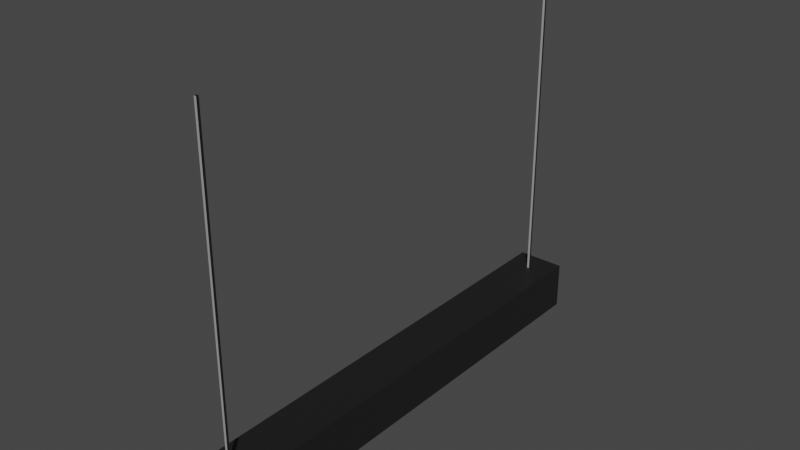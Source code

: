 # Source: Lampada_v3.blend  (saved by Blender 3.3.6; exported with 4.5.12 LTS)
import bpy
from mathutils import Matrix  # noqa: F401  (used for matrix-valued properties, if any)

bpy.ops.wm.read_factory_settings(use_empty=True)
scene = bpy.context.scene
scene.name = 'Scene'

# ---- collections
col_collection = bpy.data.collections.new('Collection'); scene.collection.children.link(col_collection)

# ---- materials (node trees are filled in below, after node groups)
mat_nero = bpy.data.materials.new('Nero')
mat_nero.use_transparent_shadow = False
mat_grigio = bpy.data.materials.new('Grigio')
mat_grigio.use_transparent_shadow = False

# ---- material node trees
mat_nero.use_nodes = True; mat_nero.node_tree.nodes.clear()
_N = mat_nero.node_tree.nodes; _L = mat_nero.node_tree.links
n0 = _N.new('ShaderNodeBsdfPrincipled'); n0.name = 'Principled BSDF'; n0.location = (10, 300)
n0.distribution = 'GGX'
n0.subsurface_method = 'RANDOM_WALK_SKIN'
n0.inputs[0].default_value = (0.01161, 0.01161, 0.01161, 1.0)
n0.inputs[3].default_value = 1.45
n0.inputs[27].default_value = (0.0, 0.0, 0.0, 1.0)
n0.inputs[28].default_value = 1.0
n1 = _N.new('ShaderNodeOutputMaterial'); n1.name = 'Material Output'; n1.location = (300, 300)
_L.new(n0.outputs[0], n1.inputs[0])
n1.is_active_output = True
mat_grigio.use_nodes = True; mat_grigio.node_tree.nodes.clear()
_N = mat_grigio.node_tree.nodes; _L = mat_grigio.node_tree.links
n0 = _N.new('ShaderNodeBsdfPrincipled'); n0.name = 'Principled BSDF'; n0.location = (10, 300)
n0.distribution = 'GGX'
n0.subsurface_method = 'RANDOM_WALK_SKIN'
n0.inputs[0].default_value = (0.3467, 0.3467, 0.3467, 1.0)
n0.inputs[3].default_value = 1.45
n0.inputs[27].default_value = (0.0, 0.0, 0.0, 1.0)
n0.inputs[28].default_value = 1.0
n1 = _N.new('ShaderNodeOutputMaterial'); n1.name = 'Material Output'; n1.location = (300, 300)
_L.new(n0.outputs[0], n1.inputs[0])
n1.is_active_output = True

# ---- world
world_world = bpy.data.worlds.new('World'); scene.world = world_world
world_world.use_nodes = True; world_world.node_tree.nodes.clear()
_N = world_world.node_tree.nodes; _L = world_world.node_tree.links
n0 = _N.new('ShaderNodeOutputWorld'); n0.name = 'World Output'; n0.location = (300, 300)
n1 = _N.new('ShaderNodeBackground'); n1.name = 'Background'; n1.location = (10, 300)
n1.inputs[0].default_value = (0.05088, 0.05088, 0.05088, 1.0)
_L.new(n1.outputs[0], n0.inputs[0])
n0.is_active_output = True
world_world.color = (0.05088, 0.05088, 0.05088)
world_world.use_sun_shadow = False
world_world.sun_shadow_jitter_overblur = 0.0

# ---- meshes
me_cube_001 = bpy.data.meshes.new('Cube.001')
me_cube_001.from_pydata([(-0.05, -9.05, 5.96e-08), (-0.05, -8.95, 5.96e-08), (0.05, -9.05, 5.96e-08), (0.05, -8.95, 5.96e-08), (-1.0, -8.0, -2.0), (-1.0, -10.0, -2.0), (1.0, -8.0, -2.0), (1.0, -10.0, -2.0), (-0.85, -8.15, -2.0), (-0.85, -9.85, -2.0), (0.85, -8.15, -2.0), (0.85, -9.85, -2.0), (-1.0, -10.0, 5.96e-08), (-1.0, -8.0, 5.96e-08), (1.0, -8.0, 5.96e-08), (1.0, -10.0, 5.96e-08), (-0.05, -7.05, 5.96e-08), (-0.05, -6.95, 5.96e-08), (0.05, -7.05, 5.96e-08), (0.05, -6.95, 5.96e-08), (-1.0, -6.0, -2.0), (-1.0, -8.0, -2.0), (1.0, -6.0, -2.0), (1.0, -8.0, -2.0), (-0.85, -6.15, -2.0), (-0.85, -7.85, -2.0), (0.85, -6.15, -2.0), (0.85, -7.85, -2.0), (-1.0, -8.0, 5.96e-08), (-1.0, -6.0, 5.96e-08), (1.0, -6.0, 5.96e-08), (1.0, -8.0, 5.96e-08), (-0.05, -5.05, 5.96e-08), (-0.05, -4.95, 5.96e-08), (0.05, -5.05, 5.96e-08), (0.05, -4.95, 5.96e-08), (-1.0, -4.0, -2.0), (-1.0, -6.0, -2.0), (1.0, -4.0, -2.0), (1.0, -6.0, -2.0), (-0.85, -4.15, -2.0), (-0.85, -5.85, -2.0), (0.85, -4.15, -2.0), (0.85, -5.85, -2.0), (-1.0, -6.0, 5.96e-08), (-1.0, -4.0, 5.96e-08), (1.0, -4.0, 5.96e-08), (1.0, -6.0, 5.96e-08), (-0.05, -3.05, 5.96e-08), (-0.05, -2.95, 5.96e-08), (0.05, -3.05, 5.96e-08), (0.05, -2.95, 5.96e-08), (-1.0, -2.0, -2.0), (-1.0, -4.0, -2.0), (1.0, -2.0, -2.0), (1.0, -4.0, -2.0), (-0.85, -2.15, -2.0), (-0.85, -3.85, -2.0), (0.85, -2.15, -2.0), (0.85, -3.85, -2.0), (-1.0, -4.0, 5.96e-08), (-1.0, -2.0, 5.96e-08), (1.0, -2.0, 5.96e-08), (1.0, -4.0, 5.96e-08), (-0.05, -1.05, 5.96e-08), (-0.05, -0.95, 5.96e-08), (0.05, -1.05, 5.96e-08), (0.05, -0.95, 5.96e-08), (-1.0, 9.537e-07, -2.0), (-1.0, -2.0, -2.0), (1.0, 9.537e-07, -2.0), (1.0, -2.0, -2.0), (-0.85, -0.15, -2.0), (-0.85, -1.85, -2.0), (0.85, -0.15, -2.0), (0.85, -1.85, -2.0), (-1.0, -2.0, 5.96e-08), (-1.0, 9.537e-07, 5.96e-08), (1.0, 9.537e-07, 5.96e-08), (1.0, -2.0, 5.96e-08), (-0.05, 0.95, 5.96e-08), (-0.05, 1.05, 5.96e-08), (0.05, 0.95, 5.96e-08), (0.05, 1.05, 5.96e-08), (-1.0, 2.0, -2.0), (-1.0, 9.537e-07, -2.0), (1.0, 2.0, -2.0), (1.0, 9.537e-07, -2.0), (-0.85, 1.85, -2.0), (-0.85, 0.15, -2.0), (0.85, 1.85, -2.0), (0.85, 0.15, -2.0), (-1.0, 9.537e-07, 5.96e-08), (-1.0, 2.0, 5.96e-08), (1.0, 2.0, 5.96e-08), (1.0, 9.537e-07, 5.96e-08), (-0.05, 2.95, 5.96e-08), (-0.05, 3.05, 5.96e-08), (0.05, 2.95, 5.96e-08), (0.05, 3.05, 5.96e-08), (-1.0, 4.0, -2.0), (-1.0, 2.0, -2.0), (1.0, 4.0, -2.0), (1.0, 2.0, -2.0), (-0.85, 3.85, -2.0), (-0.85, 2.15, -2.0), (0.85, 3.85, -2.0), (0.85, 2.15, -2.0), (-1.0, 2.0, 5.96e-08), (-1.0, 4.0, 5.96e-08), (1.0, 4.0, 5.96e-08), (1.0, 2.0, 5.96e-08), (-0.05, 4.95, 5.96e-08), (-0.05, 5.05, 5.96e-08), (0.05, 4.95, 5.96e-08), (0.05, 5.05, 5.96e-08), (-1.0, 6.0, -2.0), (-1.0, 4.0, -2.0), (1.0, 6.0, -2.0), (1.0, 4.0, -2.0), (-0.85, 5.85, -2.0), (-0.85, 4.15, -2.0), (0.85, 5.85, -2.0), (0.85, 4.15, -2.0), (-1.0, 4.0, 5.96e-08), (-1.0, 6.0, 5.96e-08), (1.0, 6.0, 5.96e-08), (1.0, 4.0, 5.96e-08), (-0.05, 6.95, 5.96e-08), (-0.05, 7.05, 5.96e-08), (0.05, 6.95, 5.96e-08), (0.05, 7.05, 5.96e-08), (-1.0, 8.0, -2.0), (-1.0, 6.0, -2.0), (1.0, 8.0, -2.0), (1.0, 6.0, -2.0), (-0.85, 7.85, -2.0), (-0.85, 6.15, -2.0), (0.85, 7.85, -2.0), (0.85, 6.15, -2.0), (-1.0, 6.0, 5.96e-08), (-1.0, 8.0, 5.96e-08), (1.0, 8.0, 5.96e-08), (1.0, 6.0, 5.96e-08), (-0.05, 8.95, 5.96e-08), (-0.05, 9.05, 5.96e-08), (0.05, 8.95, 5.96e-08), (0.05, 9.05, 5.96e-08), (-1.0, 10.0, -2.0), (-1.0, 8.0, -2.0), (1.0, 10.0, -2.0), (1.0, 8.0, -2.0), (-0.85, 9.85, -2.0), (-0.85, 8.15, -2.0), (0.85, 9.85, -2.0), (0.85, 8.15, -2.0), (-1.0, 8.0, 5.96e-08), (-1.0, 10.0, 5.96e-08), (1.0, 10.0, 5.96e-08), (1.0, 8.0, 5.96e-08), (-0.05, -9.05, 13.33), (-0.05, -8.95, 13.33), (0.05, -8.95, 13.33), (0.05, -9.05, 13.33), (-0.05, 8.95, 13.33), (-0.05, 9.05, 13.33), (0.05, 9.05, 13.33), (0.05, 8.95, 13.33)], [], [(5, 12, 13, 4), (4, 13, 14, 6), (6, 14, 15, 7), (7, 15, 12, 5), (1, 0, 160, 161), (8, 9, 5, 4), (10, 8, 4, 6), (11, 10, 6, 7), (9, 11, 7, 5), (0, 1, 13, 12), (1, 3, 14, 13), (3, 2, 15, 14), (2, 0, 12, 15), (21, 28, 29, 20), (20, 29, 30, 22), (22, 30, 31, 23), (23, 31, 28, 21), (19, 17, 16, 18), (24, 25, 21, 20), (26, 24, 20, 22), (27, 26, 22, 23), (25, 27, 23, 21), (16, 17, 29, 28), (17, 19, 30, 29), (19, 18, 31, 30), (18, 16, 28, 31), (37, 44, 45, 36), (36, 45, 46, 38), (38, 46, 47, 39), (39, 47, 44, 37), (35, 33, 32, 34), (40, 41, 37, 36), (42, 40, 36, 38), (43, 42, 38, 39), (41, 43, 39, 37), (32, 33, 45, 44), (33, 35, 46, 45), (35, 34, 47, 46), (34, 32, 44, 47), (53, 60, 61, 52), (52, 61, 62, 54), (54, 62, 63, 55), (55, 63, 60, 53), (51, 49, 48, 50), (56, 57, 53, 52), (58, 56, 52, 54), (59, 58, 54, 55), (57, 59, 55, 53), (48, 49, 61, 60), (49, 51, 62, 61), (51, 50, 63, 62), (50, 48, 60, 63), (69, 76, 77, 68), (68, 77, 78, 70), (70, 78, 79, 71), (71, 79, 76, 69), (67, 65, 64, 66), (72, 73, 69, 68), (74, 72, 68, 70), (75, 74, 70, 71), (73, 75, 71, 69), (64, 65, 77, 76), (65, 67, 78, 77), (67, 66, 79, 78), (66, 64, 76, 79), (85, 92, 93, 84), (84, 93, 94, 86), (86, 94, 95, 87), (87, 95, 92, 85), (83, 81, 80, 82), (88, 89, 85, 84), (90, 88, 84, 86), (91, 90, 86, 87), (89, 91, 87, 85), (80, 81, 93, 92), (81, 83, 94, 93), (83, 82, 95, 94), (82, 80, 92, 95), (101, 108, 109, 100), (100, 109, 110, 102), (102, 110, 111, 103), (103, 111, 108, 101), (99, 97, 96, 98), (104, 105, 101, 100), (106, 104, 100, 102), (107, 106, 102, 103), (105, 107, 103, 101), (96, 97, 109, 108), (97, 99, 110, 109), (99, 98, 111, 110), (98, 96, 108, 111), (117, 124, 125, 116), (116, 125, 126, 118), (118, 126, 127, 119), (119, 127, 124, 117), (115, 113, 112, 114), (120, 121, 117, 116), (122, 120, 116, 118), (123, 122, 118, 119), (121, 123, 119, 117), (112, 113, 125, 124), (113, 115, 126, 125), (115, 114, 127, 126), (114, 112, 124, 127), (133, 140, 141, 132), (132, 141, 142, 134), (134, 142, 143, 135), (135, 143, 140, 133), (131, 129, 128, 130), (136, 137, 133, 132), (138, 136, 132, 134), (139, 138, 134, 135), (137, 139, 135, 133), (128, 129, 141, 140), (129, 131, 142, 141), (131, 130, 143, 142), (130, 128, 140, 143), (149, 156, 157, 148), (148, 157, 158, 150), (150, 158, 159, 151), (151, 159, 156, 149), (2, 3, 162, 163), (152, 153, 149, 148), (154, 152, 148, 150), (155, 154, 150, 151), (153, 155, 151, 149), (144, 145, 157, 156), (145, 147, 158, 157), (147, 146, 159, 158), (146, 144, 156, 159), (162, 161, 160, 163), (166, 165, 164, 167), (146, 147, 166, 167), (145, 144, 164, 165), (0, 2, 163, 160), (3, 1, 161, 162), (144, 146, 167, 164), (147, 145, 165, 166)])
me_cube_001.polygons.foreach_set('material_index', [0, 0, 0, 0, 1, 0, 0, 0, 0, 0, 0, 0, 0, 0, 0, 0, 0, 0, 0, 0, 0, 0, 0, 0, 0, 0, 0, 0, 0, 0, 0, 0, 0, 0, 0, 0, 0, 0, 0, 0, 0, 0, 0, 0, 0, 0, 0, 0, 0, 0, 0, 0, 0, 0, 0, 0, 0, 0, 0, 0, 0, 0, 0, 0, 0, 0, 0, 0, 0, 0, 0, 0, 0, 0, 0, 0, 0, 0, 0, 0, 0, 0, 0, 0, 0, 0, 0, 0, 0, 0, 0, 0, 0, 0, 0, 0, 0, 0, 0, 0, 0, 0, 0, 0, 0, 0, 0, 0, 0, 0, 0, 0, 0, 0, 0, 0, 0, 0, 0, 0, 0, 0, 0, 0, 0, 0, 0, 0, 0, 0, 0, 0, 0, 1, 1, 1, 1, 1])
_uv = me_cube_001.uv_layers.new(name='UVMap')
_uv.uv.foreach_set('vector', [0.375, 0.0, 0.625, 0.0, 0.625, 0.25, 0.375, 0.25, 0.375, 0.25, 0.625, 0.25, 0.625, 0.5, 0.375, 0.5, 0.375, 0.5, 0.625, 0.5, 0.625, 0.75, 0.375, 0.75, 0.375, 0.75, 0.625, 0.75, 0.625, 1.0, 0.375, 1.0, 0.7562, 0.6187, 0.7563, 0.6313, 0.7563, 0.6313, 0.7562, 0.6187, 0.1437, 0.5188, 0.1438, 0.7313, 0.125, 0.75, 0.125, 0.5, 0.3563, 0.5188, 0.1437, 0.5188, 0.125, 0.5, 0.375, 0.5, 0.3563, 0.7313, 0.3563, 0.5188, 0.375, 0.5, 0.375, 0.75, 0.1438, 0.7313, 0.3563, 0.7313, 0.375, 0.75, 0.125, 0.75, 0.7563, 0.6313, 0.7562, 0.6187, 0.875, 0.5, 0.875, 0.75, 0.7562, 0.6187, 0.7437, 0.6187, 0.625, 0.5, 0.875, 0.5, 0.7437, 0.6187, 0.7437, 0.6313, 0.625, 0.75, 0.625, 0.5, 0.7437, 0.6313, 0.7563, 0.6313, 0.875, 0.75, 0.625, 0.75, 0.375, 0.0, 0.625, 0.0, 0.625, 0.25, 0.375, 0.25, 0.375, 0.25, 0.625, 0.25, 0.625, 0.5, 0.375, 0.5, 0.375, 0.5, 0.625, 0.5, 0.625, 0.75, 0.375, 0.75, 0.375, 0.75, 0.625, 0.75, 0.625, 1.0, 0.375, 1.0, 0.7437, 0.6187, 0.7562, 0.6187, 0.7563, 0.6313, 0.7437, 0.6313, 0.1437, 0.5188, 0.1438, 0.7313, 0.125, 0.75, 0.125, 0.5, 0.3563, 0.5188, 0.1437, 0.5188, 0.125, 0.5, 0.375, 0.5, 0.3563, 0.7313, 0.3563, 0.5188, 0.375, 0.5, 0.375, 0.75, 0.1438, 0.7313, 0.3563, 0.7313, 0.375, 0.75, 0.125, 0.75, 0.7563, 0.6313, 0.7562, 0.6187, 0.875, 0.5, 0.875, 0.75, 0.7562, 0.6187, 0.7437, 0.6187, 0.625, 0.5, 0.875, 0.5, 0.7437, 0.6187, 0.7437, 0.6313, 0.625, 0.75, 0.625, 0.5, 0.7437, 0.6313, 0.7563, 0.6313, 0.875, 0.75, 0.625, 0.75, 0.375, 0.0, 0.625, 0.0, 0.625, 0.25, 0.375, 0.25, 0.375, 0.25, 0.625, 0.25, 0.625, 0.5, 0.375, 0.5, 0.375, 0.5, 0.625, 0.5, 0.625, 0.75, 0.375, 0.75, 0.375, 0.75, 0.625, 0.75, 0.625, 1.0, 0.375, 1.0, 0.7437, 0.6187, 0.7562, 0.6187, 0.7563, 0.6313, 0.7437, 0.6313, 0.1437, 0.5188, 0.1438, 0.7313, 0.125, 0.75, 0.125, 0.5, 0.3563, 0.5188, 0.1437, 0.5188, 0.125, 0.5, 0.375, 0.5, 0.3563, 0.7313, 0.3563, 0.5188, 0.375, 0.5, 0.375, 0.75, 0.1438, 0.7313, 0.3563, 0.7313, 0.375, 0.75, 0.125, 0.75, 0.7563, 0.6313, 0.7562, 0.6187, 0.875, 0.5, 0.875, 0.75, 0.7562, 0.6187, 0.7437, 0.6187, 0.625, 0.5, 0.875, 0.5, 0.7437, 0.6187, 0.7437, 0.6313, 0.625, 0.75, 0.625, 0.5, 0.7437, 0.6313, 0.7563, 0.6313, 0.875, 0.75, 0.625, 0.75, 0.375, 0.0, 0.625, 0.0, 0.625, 0.25, 0.375, 0.25, 0.375, 0.25, 0.625, 0.25, 0.625, 0.5, 0.375, 0.5, 0.375, 0.5, 0.625, 0.5, 0.625, 0.75, 0.375, 0.75, 0.375, 0.75, 0.625, 0.75, 0.625, 1.0, 0.375, 1.0, 0.7437, 0.6187, 0.7562, 0.6187, 0.7563, 0.6313, 0.7437, 0.6313, 0.1437, 0.5188, 0.1438, 0.7313, 0.125, 0.75, 0.125, 0.5, 0.3563, 0.5188, 0.1437, 0.5188, 0.125, 0.5, 0.375, 0.5, 0.3563, 0.7313, 0.3563, 0.5188, 0.375, 0.5, 0.375, 0.75, 0.1438, 0.7313, 0.3563, 0.7313, 0.375, 0.75, 0.125, 0.75, 0.7563, 0.6313, 0.7562, 0.6187, 0.875, 0.5, 0.875, 0.75, 0.7562, 0.6187, 0.7437, 0.6187, 0.625, 0.5, 0.875, 0.5, 0.7437, 0.6187, 0.7437, 0.6313, 0.625, 0.75, 0.625, 0.5, 0.7437, 0.6313, 0.7563, 0.6313, 0.875, 0.75, 0.625, 0.75, 0.375, 0.0, 0.625, 0.0, 0.625, 0.25, 0.375, 0.25, 0.375, 0.25, 0.625, 0.25, 0.625, 0.5, 0.375, 0.5, 0.375, 0.5, 0.625, 0.5, 0.625, 0.75, 0.375, 0.75, 0.375, 0.75, 0.625, 0.75, 0.625, 1.0, 0.375, 1.0, 0.7437, 0.6187, 0.7562, 0.6187, 0.7563, 0.6313, 0.7437, 0.6313, 0.1437, 0.5188, 0.1438, 0.7313, 0.125, 0.75, 0.125, 0.5, 0.3563, 0.5188, 0.1437, 0.5188, 0.125, 0.5, 0.375, 0.5, 0.3563, 0.7313, 0.3563, 0.5188, 0.375, 0.5, 0.375, 0.75, 0.1438, 0.7313, 0.3563, 0.7313, 0.375, 0.75, 0.125, 0.75, 0.7563, 0.6313, 0.7562, 0.6187, 0.875, 0.5, 0.875, 0.75, 0.7562, 0.6187, 0.7437, 0.6187, 0.625, 0.5, 0.875, 0.5, 0.7437, 0.6187, 0.7437, 0.6313, 0.625, 0.75, 0.625, 0.5, 0.7437, 0.6313, 0.7563, 0.6313, 0.875, 0.75, 0.625, 0.75, 0.375, 0.0, 0.625, 0.0, 0.625, 0.25, 0.375, 0.25, 0.375, 0.25, 0.625, 0.25, 0.625, 0.5, 0.375, 0.5, 0.375, 0.5, 0.625, 0.5, 0.625, 0.75, 0.375, 0.75, 0.375, 0.75, 0.625, 0.75, 0.625, 1.0, 0.375, 1.0, 0.7437, 0.6187, 0.7562, 0.6187, 0.7563, 0.6313, 0.7437, 0.6313, 0.1437, 0.5188, 0.1438, 0.7313, 0.125, 0.75, 0.125, 0.5, 0.3563, 0.5188, 0.1437, 0.5188, 0.125, 0.5, 0.375, 0.5, 0.3563, 0.7313, 0.3563, 0.5188, 0.375, 0.5, 0.375, 0.75, 0.1438, 0.7313, 0.3563, 0.7313, 0.375, 0.75, 0.125, 0.75, 0.7563, 0.6313, 0.7562, 0.6187, 0.875, 0.5, 0.875, 0.75, 0.7562, 0.6187, 0.7437, 0.6187, 0.625, 0.5, 0.875, 0.5, 0.7437, 0.6187, 0.7437, 0.6313, 0.625, 0.75, 0.625, 0.5, 0.7437, 0.6313, 0.7563, 0.6313, 0.875, 0.75, 0.625, 0.75, 0.375, 0.0, 0.625, 0.0, 0.625, 0.25, 0.375, 0.25, 0.375, 0.25, 0.625, 0.25, 0.625, 0.5, 0.375, 0.5, 0.375, 0.5, 0.625, 0.5, 0.625, 0.75, 0.375, 0.75, 0.375, 0.75, 0.625, 0.75, 0.625, 1.0, 0.375, 1.0, 0.7437, 0.6187, 0.7562, 0.6187, 0.7563, 0.6313, 0.7437, 0.6313, 0.1437, 0.5188, 0.1438, 0.7313, 0.125, 0.75, 0.125, 0.5, 0.3563, 0.5188, 0.1437, 0.5188, 0.125, 0.5, 0.375, 0.5, 0.3563, 0.7313, 0.3563, 0.5188, 0.375, 0.5, 0.375, 0.75, 0.1438, 0.7313, 0.3563, 0.7313, 0.375, 0.75, 0.125, 0.75, 0.7563, 0.6313, 0.7562, 0.6187, 0.875, 0.5, 0.875, 0.75, 0.7562, 0.6187, 0.7437, 0.6187, 0.625, 0.5, 0.875, 0.5, 0.7437, 0.6187, 0.7437, 0.6313, 0.625, 0.75, 0.625, 0.5, 0.7437, 0.6313, 0.7563, 0.6313, 0.875, 0.75, 0.625, 0.75, 0.375, 0.0, 0.625, 0.0, 0.625, 0.25, 0.375, 0.25, 0.375, 0.25, 0.625, 0.25, 0.625, 0.5, 0.375, 0.5, 0.375, 0.5, 0.625, 0.5, 0.625, 0.75, 0.375, 0.75, 0.375, 0.75, 0.625, 0.75, 0.625, 1.0, 0.375, 1.0, 0.7437, 0.6187, 0.7562, 0.6187, 0.7563, 0.6313, 0.7437, 0.6313, 0.1437, 0.5188, 0.1438, 0.7313, 0.125, 0.75, 0.125, 0.5, 0.3563, 0.5188, 0.1437, 0.5188, 0.125, 0.5, 0.375, 0.5, 0.3563, 0.7313, 0.3563, 0.5188, 0.375, 0.5, 0.375, 0.75, 0.1438, 0.7313, 0.3563, 0.7313, 0.375, 0.75, 0.125, 0.75, 0.7563, 0.6313, 0.7562, 0.6187, 0.875, 0.5, 0.875, 0.75, 0.7562, 0.6187, 0.7437, 0.6187, 0.625, 0.5, 0.875, 0.5, 0.7437, 0.6187, 0.7437, 0.6313, 0.625, 0.75, 0.625, 0.5, 0.7437, 0.6313, 0.7563, 0.6313, 0.875, 0.75, 0.625, 0.75, 0.375, 0.0, 0.625, 0.0, 0.625, 0.25, 0.375, 0.25, 0.375, 0.25, 0.625, 0.25, 0.625, 0.5, 0.375, 0.5, 0.375, 0.5, 0.625, 0.5, 0.625, 0.75, 0.375, 0.75, 0.375, 0.75, 0.625, 0.75, 0.625, 1.0, 0.375, 1.0, 0.7437, 0.6187, 0.7562, 0.6187, 0.7563, 0.6313, 0.7437, 0.6313, 0.1437, 0.5188, 0.1438, 0.7313, 0.125, 0.75, 0.125, 0.5, 0.3563, 0.5188, 0.1437, 0.5188, 0.125, 0.5, 0.375, 0.5, 0.3563, 0.7313, 0.3563, 0.5188, 0.375, 0.5, 0.375, 0.75, 0.1438, 0.7313, 0.3563, 0.7313, 0.375, 0.75, 0.125, 0.75, 0.7563, 0.6313, 0.7562, 0.6187, 0.875, 0.5, 0.875, 0.75, 0.7562, 0.6187, 0.7437, 0.6187, 0.625, 0.5, 0.875, 0.5, 0.7437, 0.6187, 0.7437, 0.6313, 0.625, 0.75, 0.625, 0.5, 0.7437, 0.6313, 0.7563, 0.6313, 0.875, 0.75, 0.625, 0.75, 0.375, 0.0, 0.625, 0.0, 0.625, 0.25, 0.375, 0.25, 0.375, 0.25, 0.625, 0.25, 0.625, 0.5, 0.375, 0.5, 0.375, 0.5, 0.625, 0.5, 0.625, 0.75, 0.375, 0.75, 0.375, 0.75, 0.625, 0.75, 0.625, 1.0, 0.375, 1.0, 0.7437, 0.6313, 0.7437, 0.6187, 0.7437, 0.6187, 0.7437, 0.6313, 0.1437, 0.5188, 0.1438, 0.7313, 0.125, 0.75, 0.125, 0.5, 0.3563, 0.5188, 0.1437, 0.5188, 0.125, 0.5, 0.375, 0.5, 0.3563, 0.7313, 0.3563, 0.5188, 0.375, 0.5, 0.375, 0.75, 0.1438, 0.7313, 0.3563, 0.7313, 0.375, 0.75, 0.125, 0.75, 0.7563, 0.6313, 0.7562, 0.6187, 0.875, 0.5, 0.875, 0.75, 0.7562, 0.6187, 0.7437, 0.6187, 0.625, 0.5, 0.875, 0.5, 0.7437, 0.6187, 0.7437, 0.6313, 0.625, 0.75, 0.625, 0.5, 0.7437, 0.6313, 0.7563, 0.6313, 0.875, 0.75, 0.625, 0.75, 0.7437, 0.6187, 0.7562, 0.6187, 0.7563, 0.6313, 0.7437, 0.6313, 0.7437, 0.6187, 0.7562, 0.6187, 0.7563, 0.6313, 0.7437, 0.6313, 0.7437, 0.6313, 0.7437, 0.6187, 0.7437, 0.6187, 0.7437, 0.6313, 0.7562, 0.6187, 0.7563, 0.6313, 0.7563, 0.6313, 0.7562, 0.6187, 0.7563, 0.6313, 0.7437, 0.6313, 0.7437, 0.6313, 0.7563, 0.6313, 0.7437, 0.6187, 0.7562, 0.6187, 0.7562, 0.6187, 0.7437, 0.6187, 0.7563, 0.6313, 0.7437, 0.6313, 0.7437, 0.6313, 0.7563, 0.6313, 0.7437, 0.6187, 0.7562, 0.6187, 0.7562, 0.6187, 0.7437, 0.6187])
me_cube_001.materials.append(mat_nero)
me_cube_001.materials.append(mat_grigio)
me_cube_001.update()
me_cube_002 = bpy.data.meshes.new('Cube.002')
me_cube_002.from_pydata([(-0.775, -0.775, -0.5), (-0.775, 0.775, -0.5), (0.775, -0.775, -0.5), (0.775, 0.775, -0.5), (-0.85, 0.85, -1.0), (-0.85, -0.85, -1.0), (0.85, 0.85, -1.0), (0.85, -0.85, -1.0), (-0.775, 1.225, -0.5), (-0.775, 2.775, -0.5), (0.775, 1.225, -0.5), (0.775, 2.775, -0.5), (-0.85, 2.85, -1.0), (-0.85, 1.15, -1.0), (0.85, 2.85, -1.0), (0.85, 1.15, -1.0), (-0.775, 3.225, -0.5), (-0.775, 4.775, -0.5), (0.775, 3.225, -0.5), (0.775, 4.775, -0.5), (-0.85, 4.85, -1.0), (-0.85, 3.15, -1.0), (0.85, 4.85, -1.0), (0.85, 3.15, -1.0), (-0.775, 5.225, -0.5), (-0.775, 6.775, -0.5), (0.775, 5.225, -0.5), (0.775, 6.775, -0.5), (-0.85, 6.85, -1.0), (-0.85, 5.15, -1.0), (0.85, 6.85, -1.0), (0.85, 5.15, -1.0), (-0.775, 7.225, -0.5), (-0.775, 8.775, -0.5), (0.775, 7.225, -0.5), (0.775, 8.775, -0.5), (-0.85, 8.85, -1.0), (-0.85, 7.15, -1.0), (0.85, 8.85, -1.0), (0.85, 7.15, -1.0), (-0.775, 9.225, -0.5), (-0.775, 10.77, -0.5), (0.775, 9.225, -0.5), (0.775, 10.77, -0.5), (-0.85, 10.85, -1.0), (-0.85, 9.15, -1.0), (0.85, 10.85, -1.0), (0.85, 9.15, -1.0), (-0.775, 11.23, -0.5), (-0.775, 12.77, -0.5), (0.775, 11.23, -0.5), (0.775, 12.77, -0.5), (-0.85, 12.85, -1.0), (-0.85, 11.15, -1.0), (0.85, 12.85, -1.0), (0.85, 11.15, -1.0), (-0.775, 13.23, -0.5), (-0.775, 14.77, -0.5), (0.775, 13.23, -0.5), (0.775, 14.77, -0.5), (-0.85, 14.85, -1.0), (-0.85, 13.15, -1.0), (0.85, 14.85, -1.0), (0.85, 13.15, -1.0), (-0.775, 15.23, -0.5), (-0.775, 16.77, -0.5), (0.775, 15.23, -0.5), (0.775, 16.77, -0.5), (-0.85, 16.85, -1.0), (-0.85, 15.15, -1.0), (0.85, 16.85, -1.0), (0.85, 15.15, -1.0), (-0.775, 17.23, -0.5), (-0.775, 18.77, -0.5), (0.775, 17.23, -0.5), (0.775, 18.77, -0.5), (-0.85, 18.85, -1.0), (-0.85, 17.15, -1.0), (0.85, 18.85, -1.0), (0.85, 17.15, -1.0)], [], [(1, 3, 2, 0), (1, 0, 5, 4), (3, 1, 4, 6), (2, 3, 6, 7), (0, 2, 7, 5), (9, 11, 10, 8), (9, 8, 13, 12), (11, 9, 12, 14), (10, 11, 14, 15), (8, 10, 15, 13), (17, 19, 18, 16), (17, 16, 21, 20), (19, 17, 20, 22), (18, 19, 22, 23), (16, 18, 23, 21), (25, 27, 26, 24), (25, 24, 29, 28), (27, 25, 28, 30), (26, 27, 30, 31), (24, 26, 31, 29), (33, 35, 34, 32), (33, 32, 37, 36), (35, 33, 36, 38), (34, 35, 38, 39), (32, 34, 39, 37), (41, 43, 42, 40), (41, 40, 45, 44), (43, 41, 44, 46), (42, 43, 46, 47), (40, 42, 47, 45), (49, 51, 50, 48), (49, 48, 53, 52), (51, 49, 52, 54), (50, 51, 54, 55), (48, 50, 55, 53), (57, 59, 58, 56), (57, 56, 61, 60), (59, 57, 60, 62), (58, 59, 62, 63), (56, 58, 63, 61), (65, 67, 66, 64), (65, 64, 69, 68), (67, 65, 68, 70), (66, 67, 70, 71), (64, 66, 71, 69), (73, 75, 74, 72), (73, 72, 77, 76), (75, 73, 76, 78), (74, 75, 78, 79), (72, 74, 79, 77)])
_uv = me_cube_002.uv_layers.new(name='UVMap')
_uv.uv.foreach_set('vector', [0.1531, 0.5281, 0.3469, 0.5281, 0.3469, 0.7219, 0.1531, 0.7219, 0.1531, 0.5281, 0.1531, 0.7219, 0.1438, 0.7313, 0.1437, 0.5188, 0.3469, 0.5281, 0.1531, 0.5281, 0.1437, 0.5188, 0.3563, 0.5188, 0.3469, 0.7219, 0.3469, 0.5281, 0.3563, 0.5188, 0.3563, 0.7313, 0.1531, 0.7219, 0.3469, 0.7219, 0.3563, 0.7313, 0.1438, 0.7313, 0.1531, 0.5281, 0.3469, 0.5281, 0.3469, 0.7219, 0.1531, 0.7219, 0.1531, 0.5281, 0.1531, 0.7219, 0.1438, 0.7313, 0.1437, 0.5188, 0.3469, 0.5281, 0.1531, 0.5281, 0.1437, 0.5188, 0.3563, 0.5188, 0.3469, 0.7219, 0.3469, 0.5281, 0.3563, 0.5188, 0.3563, 0.7313, 0.1531, 0.7219, 0.3469, 0.7219, 0.3563, 0.7313, 0.1438, 0.7313, 0.1531, 0.5281, 0.3469, 0.5281, 0.3469, 0.7219, 0.1531, 0.7219, 0.1531, 0.5281, 0.1531, 0.7219, 0.1438, 0.7313, 0.1437, 0.5188, 0.3469, 0.5281, 0.1531, 0.5281, 0.1437, 0.5188, 0.3563, 0.5188, 0.3469, 0.7219, 0.3469, 0.5281, 0.3563, 0.5188, 0.3563, 0.7313, 0.1531, 0.7219, 0.3469, 0.7219, 0.3563, 0.7313, 0.1438, 0.7313, 0.1531, 0.5281, 0.3469, 0.5281, 0.3469, 0.7219, 0.1531, 0.7219, 0.1531, 0.5281, 0.1531, 0.7219, 0.1438, 0.7313, 0.1437, 0.5188, 0.3469, 0.5281, 0.1531, 0.5281, 0.1437, 0.5188, 0.3563, 0.5188, 0.3469, 0.7219, 0.3469, 0.5281, 0.3563, 0.5188, 0.3563, 0.7313, 0.1531, 0.7219, 0.3469, 0.7219, 0.3563, 0.7313, 0.1438, 0.7313, 0.1531, 0.5281, 0.3469, 0.5281, 0.3469, 0.7219, 0.1531, 0.7219, 0.1531, 0.5281, 0.1531, 0.7219, 0.1438, 0.7313, 0.1437, 0.5188, 0.3469, 0.5281, 0.1531, 0.5281, 0.1437, 0.5188, 0.3563, 0.5188, 0.3469, 0.7219, 0.3469, 0.5281, 0.3563, 0.5188, 0.3563, 0.7313, 0.1531, 0.7219, 0.3469, 0.7219, 0.3563, 0.7313, 0.1438, 0.7313, 0.1531, 0.5281, 0.3469, 0.5281, 0.3469, 0.7219, 0.1531, 0.7219, 0.1531, 0.5281, 0.1531, 0.7219, 0.1438, 0.7313, 0.1437, 0.5188, 0.3469, 0.5281, 0.1531, 0.5281, 0.1437, 0.5188, 0.3563, 0.5188, 0.3469, 0.7219, 0.3469, 0.5281, 0.3563, 0.5188, 0.3563, 0.7313, 0.1531, 0.7219, 0.3469, 0.7219, 0.3563, 0.7313, 0.1438, 0.7313, 0.1531, 0.5281, 0.3469, 0.5281, 0.3469, 0.7219, 0.1531, 0.7219, 0.1531, 0.5281, 0.1531, 0.7219, 0.1438, 0.7313, 0.1437, 0.5188, 0.3469, 0.5281, 0.1531, 0.5281, 0.1437, 0.5188, 0.3563, 0.5188, 0.3469, 0.7219, 0.3469, 0.5281, 0.3563, 0.5188, 0.3563, 0.7313, 0.1531, 0.7219, 0.3469, 0.7219, 0.3563, 0.7313, 0.1438, 0.7313, 0.1531, 0.5281, 0.3469, 0.5281, 0.3469, 0.7219, 0.1531, 0.7219, 0.1531, 0.5281, 0.1531, 0.7219, 0.1438, 0.7313, 0.1437, 0.5188, 0.3469, 0.5281, 0.1531, 0.5281, 0.1437, 0.5188, 0.3563, 0.5188, 0.3469, 0.7219, 0.3469, 0.5281, 0.3563, 0.5188, 0.3563, 0.7313, 0.1531, 0.7219, 0.3469, 0.7219, 0.3563, 0.7313, 0.1438, 0.7313, 0.1531, 0.5281, 0.3469, 0.5281, 0.3469, 0.7219, 0.1531, 0.7219, 0.1531, 0.5281, 0.1531, 0.7219, 0.1438, 0.7313, 0.1437, 0.5188, 0.3469, 0.5281, 0.1531, 0.5281, 0.1437, 0.5188, 0.3563, 0.5188, 0.3469, 0.7219, 0.3469, 0.5281, 0.3563, 0.5188, 0.3563, 0.7313, 0.1531, 0.7219, 0.3469, 0.7219, 0.3563, 0.7313, 0.1438, 0.7313, 0.1531, 0.5281, 0.3469, 0.5281, 0.3469, 0.7219, 0.1531, 0.7219, 0.1531, 0.5281, 0.1531, 0.7219, 0.1438, 0.7313, 0.1437, 0.5188, 0.3469, 0.5281, 0.1531, 0.5281, 0.1437, 0.5188, 0.3563, 0.5188, 0.3469, 0.7219, 0.3469, 0.5281, 0.3563, 0.5188, 0.3563, 0.7313, 0.1531, 0.7219, 0.3469, 0.7219, 0.3563, 0.7313, 0.1438, 0.7313])
me_cube_002.materials.append(mat_grigio)
me_cube_002.update()

# ---- objects
ob_struttura = bpy.data.objects.new('Struttura', me_cube_001)
ob_interno_lampada = bpy.data.objects.new('Interno lampada', me_cube_002)

# ---- transforms, parenting, visibility, modifiers, constraints
ob_struttura.location = (0.0, 0.675, 0.075)
ob_struttura.scale = (0.075, 0.075, 0.075)
ob_interno_lampada.location = (0.0, 0.0, 0.0)
ob_interno_lampada.scale = (0.075, 0.075, 0.075)

# ---- collection membership
col_collection.objects.link(ob_struttura)
col_collection.objects.link(ob_interno_lampada)

# ---- scene / render settings (as saved in the file)
scene.frame_start = 1; scene.frame_end = 250; scene.frame_set(1)
scene.render.engine = 'BLENDER_EEVEE_NEXT'
scene.cycles.sampling_pattern = 'TABULATED_SOBOL'
scene.cycles.use_light_tree = False
scene.view_settings.view_transform = 'Filmic'
bpy.context.view_layer.update()

# ---- added for rendering (the .blend has no active camera and no usable light): camera, sun
cam_auto = bpy.data.cameras.new('AutoCamera')
cam_auto.lens = 50.0
cam_auto.sensor_width = 36.0
cam_auto.clip_end = 1000.0
ob_auto_camera = bpy.data.objects.new('AutoCamera', cam_auto)
scene.collection.objects.link(ob_auto_camera)
ob_auto_camera.location = (1.75427, -1.43013, 1.90342)
ob_auto_camera.rotation_euler = (1.09748, -7.21219e-08, 0.694738)
scene.camera = ob_auto_camera
light_auto_sun = bpy.data.lights.new('AutoSun', 'SUN')
light_auto_sun.energy = 3.0
light_auto_sun.angle = 0.0523599
ob_auto_sun = bpy.data.objects.new('AutoSun', light_auto_sun)
scene.collection.objects.link(ob_auto_sun)
ob_auto_sun.rotation_euler = (0.872665, 0.174533, 0.523599)
bpy.context.view_layer.update()
